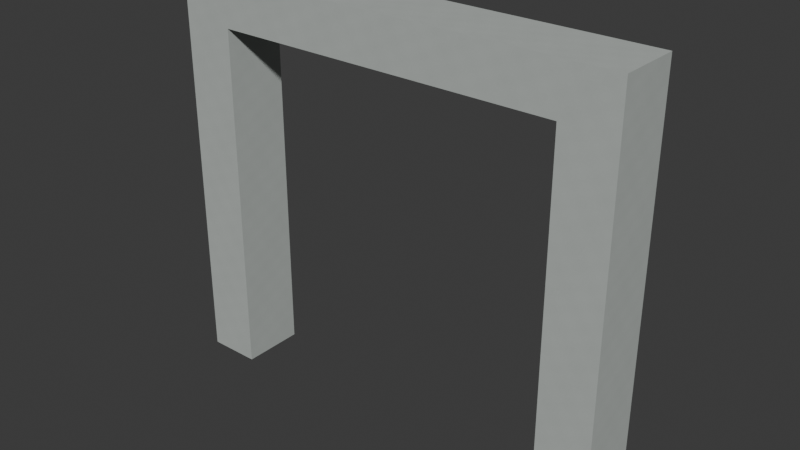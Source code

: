 # Source: AST-STF-G3-057.blend  (saved by Blender 4.3.34; exported with 4.5.12 LTS)
import bpy
from mathutils import Matrix  # noqa: F401  (used for matrix-valued properties, if any)

bpy.ops.wm.read_factory_settings(use_empty=True)
scene = bpy.context.scene
scene.name = 'Scene'

# ---- collections
col_collection = bpy.data.collections.new('Collection'); scene.collection.children.link(col_collection)

# ---- images (referenced by path relative to the original .blend; pixels are not part of the script)
import os
ASSET_DIR = os.environ.get("B2B_ASSET_DIR", "")  # directory of the original .blend (textures are referenced by path, not embedded)
HERE = os.path.dirname(os.path.abspath(__file__))  # packed textures are extracted next to this script under _unpacked/

def load_image(name, relpath, width, height, colorspace="sRGB"):
    """Load a texture the original file referenced (path relative to the .blend, or extracted next to this script)."""
    p = next((c for c in (os.path.join(HERE, relpath), os.path.join(ASSET_DIR, relpath)) if relpath and os.path.exists(c)), "")
    if p:
        img = bpy.data.images.load(p, check_existing=True)
        img.name = name
    else:  # same state as the original file: an image datablock whose file is absent (Cycles renders it pink)
        img = bpy.data.images.new(name, width, height)
        img.source = "FILE"
        img.filepath = "//" + (relpath or name)
    img.colorspace_settings.name = colorspace
    return img
img_staff_white_paint_png = load_image('staff_white_paint.png', '_unpacked/staff_white_paint.972c8896.png', 256, 256, 'sRGB')

# ---- materials (node trees are filled in below, after node groups)
mat_astraea_staff_white_paint = bpy.data.materials.new('ASTRAEA_staff_white_paint')
mat_astraea_staff_white_paint.diffuse_color = (0.7098, 0.7333, 0.7176, 1.0)

# ---- material node trees
mat_astraea_staff_white_paint.use_nodes = True; mat_astraea_staff_white_paint.node_tree.nodes.clear()
_N = mat_astraea_staff_white_paint.node_tree.nodes; _L = mat_astraea_staff_white_paint.node_tree.links
n0 = _N.new('ShaderNodeBsdfPrincipled'); n0.name = 'Principled BSDF'; n0.location = (10, 300)
n0.inputs[2].default_value = 0.76
n1 = _N.new('ShaderNodeOutputMaterial'); n1.name = 'Material Output'; n1.location = (300, 300)
n2 = _N.new('ShaderNodeTexImage'); n2.name = 'Image Texture'; n2.location = (0, 0)
n2.image = img_staff_white_paint_png
n2.interpolation = 'Closest'
_L.new(n0.outputs[0], n1.inputs[0])
_L.new(n2.outputs[0], n0.inputs[0])
n1.is_active_output = True

# ---- world
world_world = bpy.data.worlds.new('World'); scene.world = world_world
world_world.use_nodes = True; world_world.node_tree.nodes.clear()
_N = world_world.node_tree.nodes; _L = world_world.node_tree.links
n0 = _N.new('ShaderNodeOutputWorld'); n0.name = 'World Output'; n0.location = (300, 300)
n1 = _N.new('ShaderNodeBackground'); n1.name = 'Background'; n1.location = (10, 300)
n1.inputs[0].default_value = (0.05088, 0.05088, 0.05088, 1.0)
_L.new(n1.outputs[0], n0.inputs[0])
n0.is_active_output = True
world_world.color = (0.05088, 0.05088, 0.05088)
world_world.sun_shadow_jitter_overblur = 0.0

# ---- meshes
me_portcontinuationleft_0 = bpy.data.meshes.new('PortContinuationLeft_0')
me_portcontinuationleft_0.from_pydata([(-58.8, 214.2, 12.0), (-58.8, 213.7, 12.0), (-58.38, 213.7, 12.0), (-58.8, 214.2, 15.2), (-58.8, 213.7, 15.2), (-58.38, 213.7, 15.2), (-58.38, 213.7, 12.0), (-58.38, 214.2, 12.0), (-58.8, 214.2, 12.0), (-58.38, 213.7, 15.2), (-58.38, 214.2, 15.2), (-58.8, 214.2, 15.2), (-58.8, 214.2, 12.0), (-58.8, 213.7, 12.0), (-58.8, 214.2, 15.2), (-58.8, 213.7, 12.0), (-58.38, 213.7, 12.0), (-58.38, 213.7, 15.2), (-58.8, 213.7, 15.2), (-58.38, 213.7, 12.0), (-58.38, 214.2, 12.0), (-58.38, 214.2, 15.2), (-58.38, 213.7, 15.2), (-58.38, 214.2, 12.0), (-58.8, 214.2, 12.0), (-58.8, 214.2, 15.2), (-58.38, 214.2, 15.2)], [], [(2, 1, 0), (3, 4, 5), (8, 7, 6), (9, 10, 11), (12, 13, 4, 14), (15, 16, 17, 18), (19, 20, 21, 22), (23, 24, 25, 26)])
_uv = me_portcontinuationleft_0.uv_layers.new(name='MetricUV')
_uv.uv.foreach_set('vector', [-58.38, -213.7, -58.8, -213.7, -58.8, -214.2, -58.8, 214.2, -58.8, 213.7, -58.38, 213.7, -58.8, -214.2, -58.38, -214.2, -58.38, -213.7, -58.38, 213.7, -58.38, 214.2, -58.8, 214.2, -214.2, 12.0, -213.7, 12.0, -213.7, 15.2, -214.2, 15.2, -58.8, 12.0, -58.38, 12.0, -58.38, 15.2, -58.8, 15.2, 213.7, 12.0, 214.2, 12.0, 214.2, 15.2, 213.7, 15.2, 58.38, 12.0, 58.8, 12.0, 58.8, 15.2, 58.38, 15.2])
me_portcontinuationleft_0.materials.append(mat_astraea_staff_white_paint)
me_portcontinuationleft_0.update()
me_portcontinuationright_0 = bpy.data.meshes.new('PortContinuationRight_0')
me_portcontinuationright_0.from_pydata([(-55.62, 214.2, 12.0), (-55.62, 213.7, 12.0), (-55.2, 213.7, 12.0), (-55.62, 214.2, 15.2), (-55.62, 213.7, 15.2), (-55.2, 213.7, 15.2), (-55.2, 213.7, 12.0), (-55.2, 214.2, 12.0), (-55.62, 214.2, 12.0), (-55.2, 213.7, 15.2), (-55.2, 214.2, 15.2), (-55.62, 214.2, 15.2), (-55.62, 214.2, 12.0), (-55.62, 213.7, 12.0), (-55.62, 214.2, 15.2), (-55.62, 213.7, 12.0), (-55.2, 213.7, 12.0), (-55.2, 213.7, 15.2), (-55.62, 213.7, 15.2), (-55.2, 213.7, 12.0), (-55.2, 214.2, 12.0), (-55.2, 214.2, 15.2), (-55.2, 213.7, 15.2), (-55.2, 214.2, 12.0), (-55.62, 214.2, 12.0), (-55.62, 214.2, 15.2), (-55.2, 214.2, 15.2)], [], [(2, 1, 0), (3, 4, 5), (8, 7, 6), (9, 10, 11), (12, 13, 4, 14), (15, 16, 17, 18), (19, 20, 21, 22), (23, 24, 25, 26)])
_uv = me_portcontinuationright_0.uv_layers.new(name='MetricUV')
_uv.uv.foreach_set('vector', [-55.2, -213.7, -55.62, -213.7, -55.62, -214.2, -55.62, 214.2, -55.62, 213.7, -55.2, 213.7, -55.62, -214.2, -55.2, -214.2, -55.2, -213.7, -55.2, 213.7, -55.2, 214.2, -55.62, 214.2, -214.2, 12.0, -213.7, 12.0, -213.7, 15.2, -214.2, 15.2, -55.62, 12.0, -55.2, 12.0, -55.2, 15.2, -55.62, 15.2, 213.7, 12.0, 214.2, 12.0, 214.2, 15.2, 213.7, 15.2, 55.2, 12.0, 55.62, 12.0, 55.62, 15.2, 55.2, 15.2])
me_portcontinuationright_0.materials.append(mat_astraea_staff_white_paint)
me_portcontinuationright_0.update()
me_portcontinuationhead_0 = bpy.data.meshes.new('PortContinuationHead_0')
me_portcontinuationhead_0.from_pydata([(-55.62, 213.7, 14.82), (-58.38, 214.2, 14.82), (-58.38, 213.7, 14.82), (-55.62, 213.7, 15.2), (-58.38, 214.2, 15.2), (-58.38, 213.7, 15.2), (-58.38, 214.2, 14.82), (-55.62, 213.7, 14.82), (-55.62, 214.2, 14.82), (-58.38, 214.2, 15.2), (-55.62, 213.7, 15.2), (-55.62, 214.2, 15.2), (-58.38, 214.2, 14.82), (-58.38, 213.7, 14.82), (-58.38, 214.2, 15.2), (-58.38, 213.7, 14.82), (-55.62, 213.7, 14.82), (-55.62, 213.7, 15.2), (-58.38, 213.7, 15.2), (-55.62, 213.7, 14.82), (-55.62, 214.2, 14.82), (-55.62, 214.2, 15.2), (-55.62, 213.7, 15.2), (-55.62, 214.2, 14.82), (-58.38, 214.2, 14.82), (-58.38, 214.2, 15.2), (-55.62, 214.2, 15.2)], [], [(2, 1, 0), (3, 4, 5), (8, 7, 6), (9, 10, 11), (12, 13, 18, 14), (15, 16, 17, 18), (19, 20, 21, 22), (23, 24, 25, 26)])
_uv = me_portcontinuationhead_0.uv_layers.new(name='MetricUV')
_uv.uv.foreach_set('vector', [-58.38, -213.7, -58.38, -214.2, -55.62, -213.7, -55.62, 213.7, -58.38, 214.2, -58.38, 213.7, -55.62, -214.2, -55.62, -213.7, -58.38, -214.2, -58.38, 214.2, -55.62, 213.7, -55.62, 214.2, -214.2, 14.82, -213.7, 14.82, -213.7, 15.2, -214.2, 15.2, -58.38, 14.82, -55.62, 14.82, -55.62, 15.2, -58.38, 15.2, 213.7, 14.82, 214.2, 14.82, 214.2, 15.2, 213.7, 15.2, 55.62, 14.82, 58.38, 14.82, 58.38, 15.2, 55.62, 15.2])
me_portcontinuationhead_0.materials.append(mat_astraea_staff_white_paint)
me_portcontinuationhead_0.update()

# ---- objects
ob_portcontinuationleft_0 = bpy.data.objects.new('PortContinuationLeft_0', me_portcontinuationleft_0)
ob_portcontinuationright_0 = bpy.data.objects.new('PortContinuationRight_0', me_portcontinuationright_0)
ob_portcontinuationhead_0 = bpy.data.objects.new('PortContinuationHead_0', me_portcontinuationhead_0)

# ---- transforms, parenting, visibility, modifiers, constraints
ob_portcontinuationleft_0.location = (0.0, 0.0, 0.0)
ob_portcontinuationright_0.location = (0.0, 0.0, 0.0)
ob_portcontinuationhead_0.location = (0.0, 0.0, 0.0)

# ---- collection membership
col_collection.objects.link(ob_portcontinuationleft_0)
col_collection.objects.link(ob_portcontinuationright_0)
col_collection.objects.link(ob_portcontinuationhead_0)

# ---- scene / render settings (as saved in the file)
scene.frame_start = 1; scene.frame_end = 250; scene.frame_set(1)
scene.render.engine = 'BLENDER_EEVEE_NEXT'
bpy.context.view_layer.update()

# ---- added for rendering (the .blend has no active camera and no usable light): camera, sun
cam_auto = bpy.data.cameras.new('AutoCamera')
cam_auto.lens = 50.0
cam_auto.sensor_width = 36.0
cam_auto.clip_end = 1000.0
ob_auto_camera = bpy.data.objects.new('AutoCamera', cam_auto)
scene.collection.objects.link(ob_auto_camera)
ob_auto_camera.location = (-52.5215, 208.586, 17.1828)
ob_auto_camera.rotation_euler = (1.09748, -7.21219e-08, 0.694738)
scene.camera = ob_auto_camera
light_auto_sun = bpy.data.lights.new('AutoSun', 'SUN')
light_auto_sun.energy = 3.0
light_auto_sun.angle = 0.0523599
ob_auto_sun = bpy.data.objects.new('AutoSun', light_auto_sun)
scene.collection.objects.link(ob_auto_sun)
ob_auto_sun.rotation_euler = (0.872665, 0.174533, 0.523599)
bpy.context.view_layer.update()
